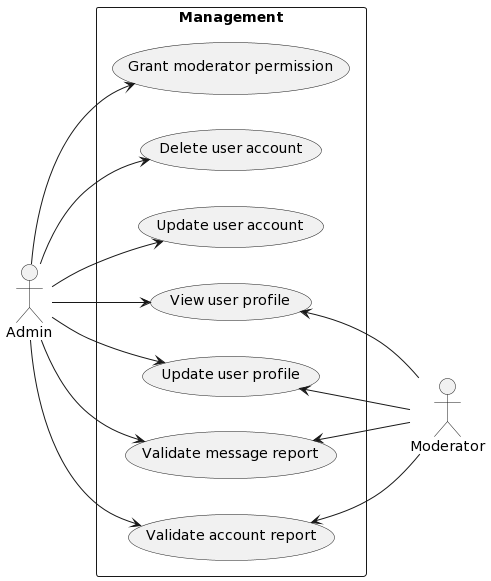

The diagram above was rendered by PlantUML. Its source (embedded in the PNG):
@startuml
:Moderator: as mod
:Admin: as ad

left to right direction
rectangle Management {
  (Grant moderator permission) as grantPermission
  (Delete user account) as deleteAccount
  (Update user account) as updateAccount
  (View user profile) as viewProfile
  (Update user profile) as updateProfile
  (Validate message report) as validateMessage
  (Validate account report) as validateAccount
}

ad --> grantPermission
ad --> deleteAccount
ad --> updateAccount
ad --> viewProfile
ad --> updateProfile
ad --> validateMessage
ad --> validateAccount

viewProfile <-- mod
updateProfile <-- mod
validateMessage <-- mod
validateAccount <-- mod
@enduml